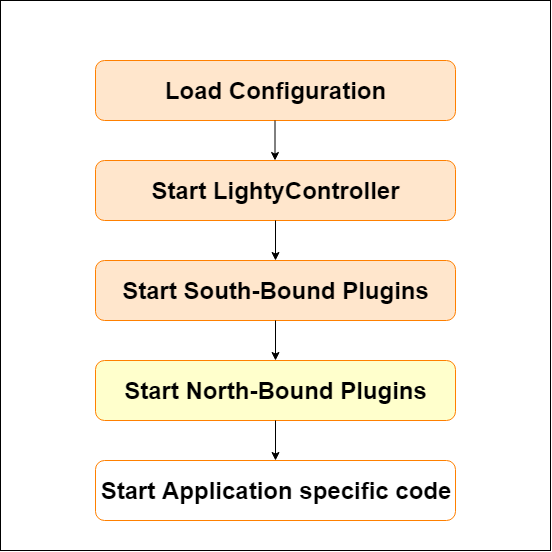

The diagram above was exported from draw.io. Its source (the exported page's mxGraphModel, read from the mxfile embedded in the PNG):
<mxGraphModel dx="1362" dy="704" grid="1" gridSize="10" guides="1" tooltips="1" connect="1" arrows="1" fold="1" page="1" pageScale="1" pageWidth="850" pageHeight="1100" math="0" shadow="0">
  <root>
    <mxCell id="0" />
    <mxCell id="1" parent="0" />
    <mxCell id="D6BLwDj2GoIpfpuzrGkV-17" value="" style="whiteSpace=wrap;html=1;aspect=fixed;strokeColor=#000000;fillColor=#FFFFFF;" vertex="1" parent="1">
      <mxGeometry x="185" y="80" width="550" height="550" as="geometry" />
    </mxCell>
    <mxCell id="D6BLwDj2GoIpfpuzrGkV-1" value="" style="rounded=1;whiteSpace=wrap;html=1;fillColor=#FFE6CC;strokeColor=#FF8000;" vertex="1" parent="1">
      <mxGeometry x="280" y="140" width="360" height="60" as="geometry" />
    </mxCell>
    <mxCell id="D6BLwDj2GoIpfpuzrGkV-2" value="" style="rounded=1;whiteSpace=wrap;html=1;fillColor=#FFE6CC;strokeColor=#FF8000;" vertex="1" parent="1">
      <mxGeometry x="280" y="240" width="360" height="60" as="geometry" />
    </mxCell>
    <mxCell id="D6BLwDj2GoIpfpuzrGkV-3" value="" style="rounded=1;whiteSpace=wrap;html=1;fillColor=#FFE6CC;strokeColor=#FF8000;" vertex="1" parent="1">
      <mxGeometry x="280" y="340" width="360" height="60" as="geometry" />
    </mxCell>
    <mxCell id="D6BLwDj2GoIpfpuzrGkV-4" value="" style="rounded=1;whiteSpace=wrap;html=1;fillColor=#FFFFCC;strokeColor=#FF8000;" vertex="1" parent="1">
      <mxGeometry x="280" y="440" width="360" height="60" as="geometry" />
    </mxCell>
    <mxCell id="D6BLwDj2GoIpfpuzrGkV-5" value="" style="rounded=1;whiteSpace=wrap;html=1;strokeColor=#FF8000;" vertex="1" parent="1">
      <mxGeometry x="280" y="540" width="360" height="60" as="geometry" />
    </mxCell>
    <mxCell id="D6BLwDj2GoIpfpuzrGkV-6" value="&lt;font style=&quot;font-size: 24px&quot;&gt;&lt;b&gt;Load Configuration&lt;/b&gt;&lt;/font&gt;" style="text;html=1;strokeColor=none;fillColor=none;align=center;verticalAlign=middle;whiteSpace=wrap;rounded=0;" vertex="1" parent="1">
      <mxGeometry x="337.5" y="160" width="245" height="20" as="geometry" />
    </mxCell>
    <mxCell id="D6BLwDj2GoIpfpuzrGkV-7" value="&lt;font style=&quot;font-size: 24px&quot;&gt;&lt;b&gt;Start LightyController&lt;/b&gt;&lt;/font&gt;" style="text;html=1;strokeColor=none;fillColor=none;align=center;verticalAlign=middle;whiteSpace=wrap;rounded=0;" vertex="1" parent="1">
      <mxGeometry x="333.5" y="260" width="253" height="20" as="geometry" />
    </mxCell>
    <mxCell id="D6BLwDj2GoIpfpuzrGkV-8" value="&lt;font style=&quot;font-size: 24px&quot;&gt;&lt;b&gt;Start South-Bound Plugins&lt;/b&gt;&lt;/font&gt;" style="text;html=1;strokeColor=none;fillColor=none;align=center;verticalAlign=middle;whiteSpace=wrap;rounded=0;" vertex="1" parent="1">
      <mxGeometry x="303.5" y="360" width="313" height="20" as="geometry" />
    </mxCell>
    <mxCell id="D6BLwDj2GoIpfpuzrGkV-10" value="&lt;font style=&quot;font-size: 24px&quot;&gt;&lt;b&gt;Start North-Bound Plugins&lt;/b&gt;&lt;/font&gt;" style="text;html=1;strokeColor=none;fillColor=none;align=center;verticalAlign=middle;whiteSpace=wrap;rounded=0;" vertex="1" parent="1">
      <mxGeometry x="303.5" y="460" width="313" height="20" as="geometry" />
    </mxCell>
    <mxCell id="D6BLwDj2GoIpfpuzrGkV-11" value="&lt;font style=&quot;font-size: 24px&quot;&gt;&lt;b&gt;Start Application specific code&lt;/b&gt;&lt;/font&gt;" style="text;html=1;strokeColor=none;fillColor=none;align=center;verticalAlign=middle;whiteSpace=wrap;rounded=0;fontSize=21;" vertex="1" parent="1">
      <mxGeometry x="278" y="560" width="364" height="20" as="geometry" />
    </mxCell>
    <mxCell id="D6BLwDj2GoIpfpuzrGkV-13" value="" style="endArrow=classic;html=1;" edge="1" parent="1">
      <mxGeometry width="50" height="50" relative="1" as="geometry">
        <mxPoint x="460" y="500" as="sourcePoint" />
        <mxPoint x="460" y="540" as="targetPoint" />
      </mxGeometry>
    </mxCell>
    <mxCell id="D6BLwDj2GoIpfpuzrGkV-14" value="" style="endArrow=classic;html=1;" edge="1" parent="1">
      <mxGeometry width="50" height="50" relative="1" as="geometry">
        <mxPoint x="460" y="400" as="sourcePoint" />
        <mxPoint x="460" y="440" as="targetPoint" />
      </mxGeometry>
    </mxCell>
    <mxCell id="D6BLwDj2GoIpfpuzrGkV-15" value="" style="endArrow=classic;html=1;" edge="1" parent="1">
      <mxGeometry width="50" height="50" relative="1" as="geometry">
        <mxPoint x="460" y="300" as="sourcePoint" />
        <mxPoint x="460" y="340" as="targetPoint" />
      </mxGeometry>
    </mxCell>
    <mxCell id="D6BLwDj2GoIpfpuzrGkV-16" value="" style="endArrow=classic;html=1;" edge="1" parent="1">
      <mxGeometry width="50" height="50" relative="1" as="geometry">
        <mxPoint x="459.5" y="200" as="sourcePoint" />
        <mxPoint x="459.5" y="240" as="targetPoint" />
      </mxGeometry>
    </mxCell>
  </root>
</mxGraphModel>